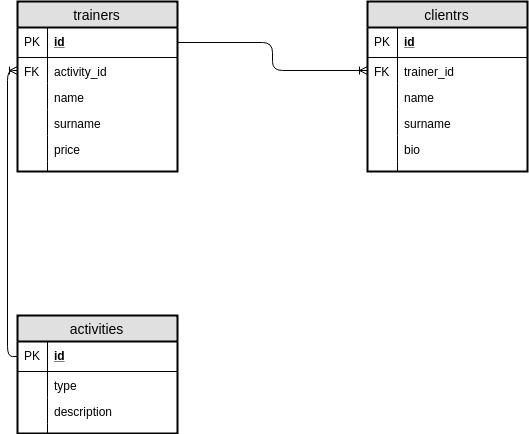

The diagram above was exported from draw.io. Its source (the exported page's mxGraphModel, read from the mxfile embedded in the PNG):
<mxGraphModel dx="1394" dy="746" grid="1" gridSize="10" guides="1" tooltips="1" connect="1" arrows="1" fold="1" page="1" pageScale="1" pageWidth="850" pageHeight="1100" math="0" shadow="0">
  <root>
    <mxCell id="0" />
    <mxCell id="1" parent="0" />
    <mxCell id="l-meTbI9bL6o8WjfdOn1-49" value="trainers" style="swimlane;fontStyle=0;childLayout=stackLayout;horizontal=1;startSize=26;fillColor=#e0e0e0;horizontalStack=0;resizeParent=1;resizeParentMax=0;resizeLast=0;collapsible=1;marginBottom=0;swimlaneFillColor=#ffffff;align=center;fontSize=14;strokeColor=#000000;strokeWidth=2;" vertex="1" parent="1">
      <mxGeometry x="120" y="115" width="160" height="170" as="geometry" />
    </mxCell>
    <mxCell id="l-meTbI9bL6o8WjfdOn1-50" value="id" style="shape=partialRectangle;top=0;left=0;right=0;bottom=1;align=left;verticalAlign=middle;fillColor=none;spacingLeft=34;spacingRight=4;overflow=hidden;rotatable=0;points=[[0,0.5],[1,0.5]];portConstraint=eastwest;dropTarget=0;fontStyle=5;fontSize=12;" vertex="1" parent="l-meTbI9bL6o8WjfdOn1-49">
      <mxGeometry y="26" width="160" height="30" as="geometry" />
    </mxCell>
    <mxCell id="l-meTbI9bL6o8WjfdOn1-51" value="PK" style="shape=partialRectangle;top=0;left=0;bottom=0;fillColor=none;align=left;verticalAlign=middle;spacingLeft=4;spacingRight=4;overflow=hidden;rotatable=0;points=[];portConstraint=eastwest;part=1;fontSize=12;" vertex="1" connectable="0" parent="l-meTbI9bL6o8WjfdOn1-50">
      <mxGeometry width="30" height="30" as="geometry" />
    </mxCell>
    <mxCell id="l-meTbI9bL6o8WjfdOn1-52" value="activity_id" style="shape=partialRectangle;top=0;left=0;right=0;bottom=0;align=left;verticalAlign=top;fillColor=none;spacingLeft=34;spacingRight=4;overflow=hidden;rotatable=0;points=[[0,0.5],[1,0.5]];portConstraint=eastwest;dropTarget=0;fontSize=12;" vertex="1" parent="l-meTbI9bL6o8WjfdOn1-49">
      <mxGeometry y="56" width="160" height="26" as="geometry" />
    </mxCell>
    <mxCell id="l-meTbI9bL6o8WjfdOn1-53" value="FK" style="shape=partialRectangle;top=0;left=0;bottom=0;fillColor=none;align=left;verticalAlign=top;spacingLeft=4;spacingRight=4;overflow=hidden;rotatable=0;points=[];portConstraint=eastwest;part=1;fontSize=12;" vertex="1" connectable="0" parent="l-meTbI9bL6o8WjfdOn1-52">
      <mxGeometry width="30" height="26" as="geometry" />
    </mxCell>
    <mxCell id="l-meTbI9bL6o8WjfdOn1-54" value="name&#10;" style="shape=partialRectangle;top=0;left=0;right=0;bottom=0;align=left;verticalAlign=top;fillColor=none;spacingLeft=34;spacingRight=4;overflow=hidden;rotatable=0;points=[[0,0.5],[1,0.5]];portConstraint=eastwest;dropTarget=0;fontSize=12;" vertex="1" parent="l-meTbI9bL6o8WjfdOn1-49">
      <mxGeometry y="82" width="160" height="26" as="geometry" />
    </mxCell>
    <mxCell id="l-meTbI9bL6o8WjfdOn1-55" value="" style="shape=partialRectangle;top=0;left=0;bottom=0;fillColor=none;align=left;verticalAlign=top;spacingLeft=4;spacingRight=4;overflow=hidden;rotatable=0;points=[];portConstraint=eastwest;part=1;fontSize=12;" vertex="1" connectable="0" parent="l-meTbI9bL6o8WjfdOn1-54">
      <mxGeometry width="30" height="26" as="geometry" />
    </mxCell>
    <mxCell id="l-meTbI9bL6o8WjfdOn1-56" value="surname" style="shape=partialRectangle;top=0;left=0;right=0;bottom=0;align=left;verticalAlign=top;fillColor=none;spacingLeft=34;spacingRight=4;overflow=hidden;rotatable=0;points=[[0,0.5],[1,0.5]];portConstraint=eastwest;dropTarget=0;fontSize=12;" vertex="1" parent="l-meTbI9bL6o8WjfdOn1-49">
      <mxGeometry y="108" width="160" height="26" as="geometry" />
    </mxCell>
    <mxCell id="l-meTbI9bL6o8WjfdOn1-57" value="" style="shape=partialRectangle;top=0;left=0;bottom=0;fillColor=none;align=left;verticalAlign=top;spacingLeft=4;spacingRight=4;overflow=hidden;rotatable=0;points=[];portConstraint=eastwest;part=1;fontSize=12;" vertex="1" connectable="0" parent="l-meTbI9bL6o8WjfdOn1-56">
      <mxGeometry width="30" height="26" as="geometry" />
    </mxCell>
    <mxCell id="l-meTbI9bL6o8WjfdOn1-85" value="price" style="shape=partialRectangle;top=0;left=0;right=0;bottom=0;align=left;verticalAlign=top;fillColor=none;spacingLeft=34;spacingRight=4;overflow=hidden;rotatable=0;points=[[0,0.5],[1,0.5]];portConstraint=eastwest;dropTarget=0;fontSize=12;" vertex="1" parent="l-meTbI9bL6o8WjfdOn1-49">
      <mxGeometry y="134" width="160" height="26" as="geometry" />
    </mxCell>
    <mxCell id="l-meTbI9bL6o8WjfdOn1-86" value="" style="shape=partialRectangle;top=0;left=0;bottom=0;fillColor=none;align=left;verticalAlign=top;spacingLeft=4;spacingRight=4;overflow=hidden;rotatable=0;points=[];portConstraint=eastwest;part=1;fontSize=12;" vertex="1" connectable="0" parent="l-meTbI9bL6o8WjfdOn1-85">
      <mxGeometry width="30" height="26" as="geometry" />
    </mxCell>
    <mxCell id="l-meTbI9bL6o8WjfdOn1-58" value="" style="shape=partialRectangle;top=0;left=0;right=0;bottom=0;align=left;verticalAlign=top;fillColor=none;spacingLeft=34;spacingRight=4;overflow=hidden;rotatable=0;points=[[0,0.5],[1,0.5]];portConstraint=eastwest;dropTarget=0;fontSize=12;" vertex="1" parent="l-meTbI9bL6o8WjfdOn1-49">
      <mxGeometry y="160" width="160" height="10" as="geometry" />
    </mxCell>
    <mxCell id="l-meTbI9bL6o8WjfdOn1-59" value="" style="shape=partialRectangle;top=0;left=0;bottom=0;fillColor=none;align=left;verticalAlign=top;spacingLeft=4;spacingRight=4;overflow=hidden;rotatable=0;points=[];portConstraint=eastwest;part=1;fontSize=12;" vertex="1" connectable="0" parent="l-meTbI9bL6o8WjfdOn1-58">
      <mxGeometry width="30" height="10" as="geometry" />
    </mxCell>
    <mxCell id="l-meTbI9bL6o8WjfdOn1-60" value="clientrs" style="swimlane;fontStyle=0;childLayout=stackLayout;horizontal=1;startSize=26;fillColor=#e0e0e0;horizontalStack=0;resizeParent=1;resizeParentMax=0;resizeLast=0;collapsible=1;marginBottom=0;swimlaneFillColor=#ffffff;align=center;fontSize=14;strokeColor=#000000;strokeWidth=2;" vertex="1" parent="1">
      <mxGeometry x="470" y="115" width="160" height="170" as="geometry" />
    </mxCell>
    <mxCell id="l-meTbI9bL6o8WjfdOn1-61" value="id" style="shape=partialRectangle;top=0;left=0;right=0;bottom=1;align=left;verticalAlign=middle;fillColor=none;spacingLeft=34;spacingRight=4;overflow=hidden;rotatable=0;points=[[0,0.5],[1,0.5]];portConstraint=eastwest;dropTarget=0;fontStyle=5;fontSize=12;" vertex="1" parent="l-meTbI9bL6o8WjfdOn1-60">
      <mxGeometry y="26" width="160" height="30" as="geometry" />
    </mxCell>
    <mxCell id="l-meTbI9bL6o8WjfdOn1-62" value="PK" style="shape=partialRectangle;top=0;left=0;bottom=0;fillColor=none;align=left;verticalAlign=middle;spacingLeft=4;spacingRight=4;overflow=hidden;rotatable=0;points=[];portConstraint=eastwest;part=1;fontSize=12;" vertex="1" connectable="0" parent="l-meTbI9bL6o8WjfdOn1-61">
      <mxGeometry width="30" height="30" as="geometry" />
    </mxCell>
    <mxCell id="l-meTbI9bL6o8WjfdOn1-63" value="trainer_id" style="shape=partialRectangle;top=0;left=0;right=0;bottom=0;align=left;verticalAlign=top;fillColor=none;spacingLeft=34;spacingRight=4;overflow=hidden;rotatable=0;points=[[0,0.5],[1,0.5]];portConstraint=eastwest;dropTarget=0;fontSize=12;" vertex="1" parent="l-meTbI9bL6o8WjfdOn1-60">
      <mxGeometry y="56" width="160" height="26" as="geometry" />
    </mxCell>
    <mxCell id="l-meTbI9bL6o8WjfdOn1-64" value="FK" style="shape=partialRectangle;top=0;left=0;bottom=0;fillColor=none;align=left;verticalAlign=top;spacingLeft=4;spacingRight=4;overflow=hidden;rotatable=0;points=[];portConstraint=eastwest;part=1;fontSize=12;" vertex="1" connectable="0" parent="l-meTbI9bL6o8WjfdOn1-63">
      <mxGeometry width="30" height="26" as="geometry" />
    </mxCell>
    <mxCell id="l-meTbI9bL6o8WjfdOn1-65" value="name" style="shape=partialRectangle;top=0;left=0;right=0;bottom=0;align=left;verticalAlign=top;fillColor=none;spacingLeft=34;spacingRight=4;overflow=hidden;rotatable=0;points=[[0,0.5],[1,0.5]];portConstraint=eastwest;dropTarget=0;fontSize=12;" vertex="1" parent="l-meTbI9bL6o8WjfdOn1-60">
      <mxGeometry y="82" width="160" height="26" as="geometry" />
    </mxCell>
    <mxCell id="l-meTbI9bL6o8WjfdOn1-66" value="" style="shape=partialRectangle;top=0;left=0;bottom=0;fillColor=none;align=left;verticalAlign=top;spacingLeft=4;spacingRight=4;overflow=hidden;rotatable=0;points=[];portConstraint=eastwest;part=1;fontSize=12;" vertex="1" connectable="0" parent="l-meTbI9bL6o8WjfdOn1-65">
      <mxGeometry width="30" height="26" as="geometry" />
    </mxCell>
    <mxCell id="l-meTbI9bL6o8WjfdOn1-67" value="surname" style="shape=partialRectangle;top=0;left=0;right=0;bottom=0;align=left;verticalAlign=top;fillColor=none;spacingLeft=34;spacingRight=4;overflow=hidden;rotatable=0;points=[[0,0.5],[1,0.5]];portConstraint=eastwest;dropTarget=0;fontSize=12;" vertex="1" parent="l-meTbI9bL6o8WjfdOn1-60">
      <mxGeometry y="108" width="160" height="26" as="geometry" />
    </mxCell>
    <mxCell id="l-meTbI9bL6o8WjfdOn1-68" value="" style="shape=partialRectangle;top=0;left=0;bottom=0;fillColor=none;align=left;verticalAlign=top;spacingLeft=4;spacingRight=4;overflow=hidden;rotatable=0;points=[];portConstraint=eastwest;part=1;fontSize=12;" vertex="1" connectable="0" parent="l-meTbI9bL6o8WjfdOn1-67">
      <mxGeometry width="30" height="26" as="geometry" />
    </mxCell>
    <mxCell id="l-meTbI9bL6o8WjfdOn1-89" value="bio" style="shape=partialRectangle;top=0;left=0;right=0;bottom=0;align=left;verticalAlign=top;fillColor=none;spacingLeft=34;spacingRight=4;overflow=hidden;rotatable=0;points=[[0,0.5],[1,0.5]];portConstraint=eastwest;dropTarget=0;fontSize=12;" vertex="1" parent="l-meTbI9bL6o8WjfdOn1-60">
      <mxGeometry y="134" width="160" height="26" as="geometry" />
    </mxCell>
    <mxCell id="l-meTbI9bL6o8WjfdOn1-90" value="" style="shape=partialRectangle;top=0;left=0;bottom=0;fillColor=none;align=left;verticalAlign=top;spacingLeft=4;spacingRight=4;overflow=hidden;rotatable=0;points=[];portConstraint=eastwest;part=1;fontSize=12;" vertex="1" connectable="0" parent="l-meTbI9bL6o8WjfdOn1-89">
      <mxGeometry width="30" height="26" as="geometry" />
    </mxCell>
    <mxCell id="l-meTbI9bL6o8WjfdOn1-69" value="" style="shape=partialRectangle;top=0;left=0;right=0;bottom=0;align=left;verticalAlign=top;fillColor=none;spacingLeft=34;spacingRight=4;overflow=hidden;rotatable=0;points=[[0,0.5],[1,0.5]];portConstraint=eastwest;dropTarget=0;fontSize=12;" vertex="1" parent="l-meTbI9bL6o8WjfdOn1-60">
      <mxGeometry y="160" width="160" height="10" as="geometry" />
    </mxCell>
    <mxCell id="l-meTbI9bL6o8WjfdOn1-70" value="" style="shape=partialRectangle;top=0;left=0;bottom=0;fillColor=none;align=left;verticalAlign=top;spacingLeft=4;spacingRight=4;overflow=hidden;rotatable=0;points=[];portConstraint=eastwest;part=1;fontSize=12;" vertex="1" connectable="0" parent="l-meTbI9bL6o8WjfdOn1-69">
      <mxGeometry width="30" height="10" as="geometry" />
    </mxCell>
    <mxCell id="l-meTbI9bL6o8WjfdOn1-71" value="activities" style="swimlane;fontStyle=0;childLayout=stackLayout;horizontal=1;startSize=26;fillColor=#e0e0e0;horizontalStack=0;resizeParent=1;resizeParentMax=0;resizeLast=0;collapsible=1;marginBottom=0;swimlaneFillColor=#ffffff;align=center;fontSize=14;strokeColor=#000000;strokeWidth=2;" vertex="1" parent="1">
      <mxGeometry x="120" y="429" width="160" height="118" as="geometry" />
    </mxCell>
    <mxCell id="l-meTbI9bL6o8WjfdOn1-72" value="id" style="shape=partialRectangle;top=0;left=0;right=0;bottom=1;align=left;verticalAlign=middle;fillColor=none;spacingLeft=34;spacingRight=4;overflow=hidden;rotatable=0;points=[[0,0.5],[1,0.5]];portConstraint=eastwest;dropTarget=0;fontStyle=5;fontSize=12;" vertex="1" parent="l-meTbI9bL6o8WjfdOn1-71">
      <mxGeometry y="26" width="160" height="30" as="geometry" />
    </mxCell>
    <mxCell id="l-meTbI9bL6o8WjfdOn1-73" value="PK" style="shape=partialRectangle;top=0;left=0;bottom=0;fillColor=none;align=left;verticalAlign=middle;spacingLeft=4;spacingRight=4;overflow=hidden;rotatable=0;points=[];portConstraint=eastwest;part=1;fontSize=12;" vertex="1" connectable="0" parent="l-meTbI9bL6o8WjfdOn1-72">
      <mxGeometry width="30" height="30" as="geometry" />
    </mxCell>
    <mxCell id="l-meTbI9bL6o8WjfdOn1-74" value="type" style="shape=partialRectangle;top=0;left=0;right=0;bottom=0;align=left;verticalAlign=top;fillColor=none;spacingLeft=34;spacingRight=4;overflow=hidden;rotatable=0;points=[[0,0.5],[1,0.5]];portConstraint=eastwest;dropTarget=0;fontSize=12;" vertex="1" parent="l-meTbI9bL6o8WjfdOn1-71">
      <mxGeometry y="56" width="160" height="26" as="geometry" />
    </mxCell>
    <mxCell id="l-meTbI9bL6o8WjfdOn1-75" value="" style="shape=partialRectangle;top=0;left=0;bottom=0;fillColor=none;align=left;verticalAlign=top;spacingLeft=4;spacingRight=4;overflow=hidden;rotatable=0;points=[];portConstraint=eastwest;part=1;fontSize=12;" vertex="1" connectable="0" parent="l-meTbI9bL6o8WjfdOn1-74">
      <mxGeometry width="30" height="26" as="geometry" />
    </mxCell>
    <mxCell id="l-meTbI9bL6o8WjfdOn1-76" value="description" style="shape=partialRectangle;top=0;left=0;right=0;bottom=0;align=left;verticalAlign=top;fillColor=none;spacingLeft=34;spacingRight=4;overflow=hidden;rotatable=0;points=[[0,0.5],[1,0.5]];portConstraint=eastwest;dropTarget=0;fontSize=12;" vertex="1" parent="l-meTbI9bL6o8WjfdOn1-71">
      <mxGeometry y="82" width="160" height="26" as="geometry" />
    </mxCell>
    <mxCell id="l-meTbI9bL6o8WjfdOn1-77" value="" style="shape=partialRectangle;top=0;left=0;bottom=0;fillColor=none;align=left;verticalAlign=top;spacingLeft=4;spacingRight=4;overflow=hidden;rotatable=0;points=[];portConstraint=eastwest;part=1;fontSize=12;" vertex="1" connectable="0" parent="l-meTbI9bL6o8WjfdOn1-76">
      <mxGeometry width="30" height="26" as="geometry" />
    </mxCell>
    <mxCell id="l-meTbI9bL6o8WjfdOn1-80" value="" style="shape=partialRectangle;top=0;left=0;right=0;bottom=0;align=left;verticalAlign=top;fillColor=none;spacingLeft=34;spacingRight=4;overflow=hidden;rotatable=0;points=[[0,0.5],[1,0.5]];portConstraint=eastwest;dropTarget=0;fontSize=12;" vertex="1" parent="l-meTbI9bL6o8WjfdOn1-71">
      <mxGeometry y="108" width="160" height="10" as="geometry" />
    </mxCell>
    <mxCell id="l-meTbI9bL6o8WjfdOn1-81" value="" style="shape=partialRectangle;top=0;left=0;bottom=0;fillColor=none;align=left;verticalAlign=top;spacingLeft=4;spacingRight=4;overflow=hidden;rotatable=0;points=[];portConstraint=eastwest;part=1;fontSize=12;" vertex="1" connectable="0" parent="l-meTbI9bL6o8WjfdOn1-80">
      <mxGeometry width="30" height="10" as="geometry" />
    </mxCell>
    <mxCell id="l-meTbI9bL6o8WjfdOn1-93" value="" style="edgeStyle=orthogonalEdgeStyle;fontSize=12;html=1;endArrow=ERoneToMany;exitX=0;exitY=0.5;exitDx=0;exitDy=0;entryX=0;entryY=0.5;entryDx=0;entryDy=0;" edge="1" parent="1" source="l-meTbI9bL6o8WjfdOn1-72" target="l-meTbI9bL6o8WjfdOn1-52">
      <mxGeometry width="100" height="100" relative="1" as="geometry">
        <mxPoint x="100" y="670" as="sourcePoint" />
        <mxPoint x="200" y="570" as="targetPoint" />
      </mxGeometry>
    </mxCell>
    <mxCell id="l-meTbI9bL6o8WjfdOn1-94" value="" style="edgeStyle=orthogonalEdgeStyle;fontSize=12;html=1;endArrow=ERoneToMany;entryX=0;entryY=0.5;entryDx=0;entryDy=0;exitX=1;exitY=0.5;exitDx=0;exitDy=0;" edge="1" parent="1" source="l-meTbI9bL6o8WjfdOn1-50" target="l-meTbI9bL6o8WjfdOn1-63">
      <mxGeometry width="100" height="100" relative="1" as="geometry">
        <mxPoint x="100" y="670" as="sourcePoint" />
        <mxPoint x="200" y="570" as="targetPoint" />
      </mxGeometry>
    </mxCell>
  </root>
</mxGraphModel>